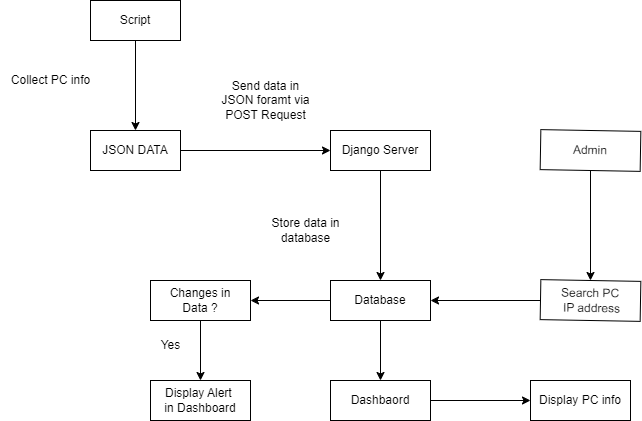

The diagram above was exported from draw.io. Its source (the exported page's mxGraphModel, read from the mxfile embedded in the PNG):
<mxGraphModel dx="1313" dy="716" grid="1" gridSize="10" guides="1" tooltips="1" connect="1" arrows="1" fold="1" page="1" pageScale="1" pageWidth="850" pageHeight="1100" math="0" shadow="0">
  <root>
    <mxCell id="0" />
    <mxCell id="1" parent="0" />
    <mxCell id="3dPMTrRRPKSDVc_dbD3l-7" style="edgeStyle=orthogonalEdgeStyle;rounded=0;orthogonalLoop=1;jettySize=auto;html=1;exitX=0.5;exitY=1;exitDx=0;exitDy=0;entryX=0.5;entryY=0;entryDx=0;entryDy=0;" edge="1" parent="1" source="3dPMTrRRPKSDVc_dbD3l-1" target="3dPMTrRRPKSDVc_dbD3l-3">
      <mxGeometry relative="1" as="geometry" />
    </mxCell>
    <mxCell id="3dPMTrRRPKSDVc_dbD3l-1" value="Script" style="rounded=0;whiteSpace=wrap;html=1;" vertex="1" parent="1">
      <mxGeometry x="110" y="120" width="90" height="40" as="geometry" />
    </mxCell>
    <mxCell id="3dPMTrRRPKSDVc_dbD3l-13" style="edgeStyle=orthogonalEdgeStyle;rounded=0;orthogonalLoop=1;jettySize=auto;html=1;entryX=0;entryY=0.5;entryDx=0;entryDy=0;" edge="1" parent="1" source="3dPMTrRRPKSDVc_dbD3l-3" target="3dPMTrRRPKSDVc_dbD3l-12">
      <mxGeometry relative="1" as="geometry" />
    </mxCell>
    <mxCell id="3dPMTrRRPKSDVc_dbD3l-3" value="JSON DATA&lt;br&gt;" style="rounded=0;whiteSpace=wrap;html=1;" vertex="1" parent="1">
      <mxGeometry x="110" y="250" width="90" height="40" as="geometry" />
    </mxCell>
    <mxCell id="3dPMTrRRPKSDVc_dbD3l-9" value="Collect PC info&lt;br&gt;" style="text;html=1;align=center;verticalAlign=middle;resizable=0;points=[];autosize=1;strokeColor=none;fillColor=none;" vertex="1" parent="1">
      <mxGeometry x="20" y="185" width="100" height="30" as="geometry" />
    </mxCell>
    <mxCell id="3dPMTrRRPKSDVc_dbD3l-19" style="edgeStyle=orthogonalEdgeStyle;rounded=0;orthogonalLoop=1;jettySize=auto;html=1;" edge="1" parent="1" source="3dPMTrRRPKSDVc_dbD3l-12" target="3dPMTrRRPKSDVc_dbD3l-17">
      <mxGeometry relative="1" as="geometry" />
    </mxCell>
    <mxCell id="3dPMTrRRPKSDVc_dbD3l-12" value="Django Server" style="rounded=0;whiteSpace=wrap;html=1;" vertex="1" parent="1">
      <mxGeometry x="350" y="250" width="100" height="40" as="geometry" />
    </mxCell>
    <mxCell id="3dPMTrRRPKSDVc_dbD3l-14" value="Send data in &lt;br&gt;JSON foramt via &lt;br&gt;POST Request" style="text;html=1;align=center;verticalAlign=middle;resizable=0;points=[];autosize=1;strokeColor=none;fillColor=none;" vertex="1" parent="1">
      <mxGeometry x="230" y="190" width="110" height="60" as="geometry" />
    </mxCell>
    <mxCell id="3dPMTrRRPKSDVc_dbD3l-22" value="" style="edgeStyle=orthogonalEdgeStyle;rounded=0;orthogonalLoop=1;jettySize=auto;html=1;" edge="1" parent="1" source="3dPMTrRRPKSDVc_dbD3l-17">
      <mxGeometry relative="1" as="geometry">
        <mxPoint x="400" y="500" as="targetPoint" />
      </mxGeometry>
    </mxCell>
    <mxCell id="3dPMTrRRPKSDVc_dbD3l-50" style="edgeStyle=orthogonalEdgeStyle;rounded=0;orthogonalLoop=1;jettySize=auto;html=1;exitX=0;exitY=0.5;exitDx=0;exitDy=0;entryX=1;entryY=0.5;entryDx=0;entryDy=0;" edge="1" parent="1" source="3dPMTrRRPKSDVc_dbD3l-17" target="3dPMTrRRPKSDVc_dbD3l-31">
      <mxGeometry relative="1" as="geometry" />
    </mxCell>
    <mxCell id="3dPMTrRRPKSDVc_dbD3l-17" value="Database" style="rounded=0;whiteSpace=wrap;html=1;" vertex="1" parent="1">
      <mxGeometry x="350" y="400" width="100" height="40" as="geometry" />
    </mxCell>
    <mxCell id="3dPMTrRRPKSDVc_dbD3l-20" value="Store data in &lt;br&gt;database" style="text;html=1;align=center;verticalAlign=middle;resizable=0;points=[];autosize=1;strokeColor=none;fillColor=none;" vertex="1" parent="1">
      <mxGeometry x="280" y="330" width="90" height="40" as="geometry" />
    </mxCell>
    <mxCell id="3dPMTrRRPKSDVc_dbD3l-51" style="edgeStyle=orthogonalEdgeStyle;rounded=0;orthogonalLoop=1;jettySize=auto;html=1;entryX=0.5;entryY=0;entryDx=0;entryDy=0;" edge="1" parent="1" source="3dPMTrRRPKSDVc_dbD3l-31" target="3dPMTrRRPKSDVc_dbD3l-35">
      <mxGeometry relative="1" as="geometry" />
    </mxCell>
    <mxCell id="3dPMTrRRPKSDVc_dbD3l-31" value="Changes in&lt;br&gt;Data ?" style="rounded=0;whiteSpace=wrap;html=1;" vertex="1" parent="1">
      <mxGeometry x="170" y="400" width="100" height="40" as="geometry" />
    </mxCell>
    <mxCell id="3dPMTrRRPKSDVc_dbD3l-35" value="Display Alert&amp;nbsp;&lt;br&gt;in Dashboard" style="rounded=0;whiteSpace=wrap;html=1;" vertex="1" parent="1">
      <mxGeometry x="170" y="500" width="100" height="40" as="geometry" />
    </mxCell>
    <mxCell id="3dPMTrRRPKSDVc_dbD3l-42" value="Yes" style="text;html=1;align=center;verticalAlign=middle;resizable=0;points=[];autosize=1;strokeColor=none;fillColor=none;" vertex="1" parent="1">
      <mxGeometry x="170" y="450" width="40" height="30" as="geometry" />
    </mxCell>
    <mxCell id="3dPMTrRRPKSDVc_dbD3l-52" style="edgeStyle=orthogonalEdgeStyle;rounded=0;orthogonalLoop=1;jettySize=auto;html=1;" edge="1" parent="1" source="3dPMTrRRPKSDVc_dbD3l-45">
      <mxGeometry relative="1" as="geometry">
        <mxPoint x="610" y="400" as="targetPoint" />
      </mxGeometry>
    </mxCell>
    <mxCell id="3dPMTrRRPKSDVc_dbD3l-45" value="Admin" style="rounded=0;whiteSpace=wrap;html=1;rotation=1;" vertex="1" parent="1">
      <mxGeometry x="560" y="250" width="100" height="40" as="geometry" />
    </mxCell>
    <mxCell id="3dPMTrRRPKSDVc_dbD3l-58" value="" style="edgeStyle=orthogonalEdgeStyle;rounded=0;orthogonalLoop=1;jettySize=auto;html=1;" edge="1" parent="1" source="3dPMTrRRPKSDVc_dbD3l-46" target="3dPMTrRRPKSDVc_dbD3l-57">
      <mxGeometry relative="1" as="geometry" />
    </mxCell>
    <mxCell id="3dPMTrRRPKSDVc_dbD3l-46" value="Dashbaord" style="rounded=0;whiteSpace=wrap;html=1;" vertex="1" parent="1">
      <mxGeometry x="350" y="500" width="100" height="40" as="geometry" />
    </mxCell>
    <mxCell id="3dPMTrRRPKSDVc_dbD3l-56" value="" style="edgeStyle=orthogonalEdgeStyle;rounded=0;orthogonalLoop=1;jettySize=auto;html=1;" edge="1" parent="1" source="3dPMTrRRPKSDVc_dbD3l-53" target="3dPMTrRRPKSDVc_dbD3l-17">
      <mxGeometry relative="1" as="geometry" />
    </mxCell>
    <mxCell id="3dPMTrRRPKSDVc_dbD3l-53" value="Search PC&lt;br&gt;&amp;nbsp;IP address" style="rounded=0;whiteSpace=wrap;html=1;rotation=1;" vertex="1" parent="1">
      <mxGeometry x="560" y="400" width="100" height="40" as="geometry" />
    </mxCell>
    <mxCell id="3dPMTrRRPKSDVc_dbD3l-57" value="Display PC info" style="rounded=0;whiteSpace=wrap;html=1;" vertex="1" parent="1">
      <mxGeometry x="550" y="500" width="100" height="40" as="geometry" />
    </mxCell>
  </root>
</mxGraphModel>